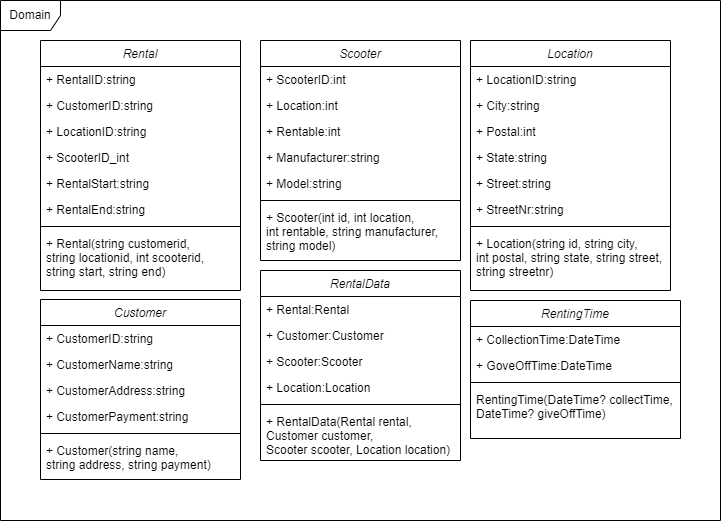

The diagram above was exported from draw.io. Its source (the exported page's mxGraphModel, read from the mxfile embedded in the PNG):
<mxGraphModel dx="1550" dy="948" grid="1" gridSize="10" guides="1" tooltips="1" connect="1" arrows="1" fold="1" page="1" pageScale="1" pageWidth="827" pageHeight="1169" math="0" shadow="0">
  <root>
    <mxCell id="WIyWlLk6GJQsqaUBKTNV-0" />
    <mxCell id="WIyWlLk6GJQsqaUBKTNV-1" parent="WIyWlLk6GJQsqaUBKTNV-0" />
    <mxCell id="zkfFHV4jXpPFQw0GAbJ--0" value="Rental" style="swimlane;fontStyle=2;align=center;verticalAlign=top;childLayout=stackLayout;horizontal=1;startSize=26;horizontalStack=0;resizeParent=1;resizeLast=0;collapsible=1;marginBottom=0;rounded=0;shadow=0;strokeWidth=1;" parent="WIyWlLk6GJQsqaUBKTNV-1" vertex="1">
      <mxGeometry x="40" y="40" width="200" height="250" as="geometry">
        <mxRectangle x="230" y="140" width="160" height="26" as="alternateBounds" />
      </mxGeometry>
    </mxCell>
    <mxCell id="zkfFHV4jXpPFQw0GAbJ--1" value="+ RentalID:string" style="text;align=left;verticalAlign=top;spacingLeft=4;spacingRight=4;overflow=hidden;rotatable=0;points=[[0,0.5],[1,0.5]];portConstraint=eastwest;" parent="zkfFHV4jXpPFQw0GAbJ--0" vertex="1">
      <mxGeometry y="26" width="200" height="26" as="geometry" />
    </mxCell>
    <mxCell id="zkfFHV4jXpPFQw0GAbJ--2" value="+ CustomerID:string" style="text;align=left;verticalAlign=top;spacingLeft=4;spacingRight=4;overflow=hidden;rotatable=0;points=[[0,0.5],[1,0.5]];portConstraint=eastwest;rounded=0;shadow=0;html=0;" parent="zkfFHV4jXpPFQw0GAbJ--0" vertex="1">
      <mxGeometry y="52" width="200" height="26" as="geometry" />
    </mxCell>
    <mxCell id="zkfFHV4jXpPFQw0GAbJ--3" value="+ LocationID:string" style="text;align=left;verticalAlign=top;spacingLeft=4;spacingRight=4;overflow=hidden;rotatable=0;points=[[0,0.5],[1,0.5]];portConstraint=eastwest;rounded=0;shadow=0;html=0;" parent="zkfFHV4jXpPFQw0GAbJ--0" vertex="1">
      <mxGeometry y="78" width="200" height="26" as="geometry" />
    </mxCell>
    <mxCell id="mPlbGyU6Uhk3A5A_tVOu-30" value="+ ScooterID_int" style="text;align=left;verticalAlign=top;spacingLeft=4;spacingRight=4;overflow=hidden;rotatable=0;points=[[0,0.5],[1,0.5]];portConstraint=eastwest;rounded=0;shadow=0;html=0;" vertex="1" parent="zkfFHV4jXpPFQw0GAbJ--0">
      <mxGeometry y="104" width="200" height="26" as="geometry" />
    </mxCell>
    <mxCell id="mPlbGyU6Uhk3A5A_tVOu-31" value="+ RentalStart:string" style="text;align=left;verticalAlign=top;spacingLeft=4;spacingRight=4;overflow=hidden;rotatable=0;points=[[0,0.5],[1,0.5]];portConstraint=eastwest;rounded=0;shadow=0;html=0;" vertex="1" parent="zkfFHV4jXpPFQw0GAbJ--0">
      <mxGeometry y="130" width="200" height="26" as="geometry" />
    </mxCell>
    <mxCell id="mPlbGyU6Uhk3A5A_tVOu-32" value="+ RentalEnd:string" style="text;align=left;verticalAlign=top;spacingLeft=4;spacingRight=4;overflow=hidden;rotatable=0;points=[[0,0.5],[1,0.5]];portConstraint=eastwest;rounded=0;shadow=0;html=0;" vertex="1" parent="zkfFHV4jXpPFQw0GAbJ--0">
      <mxGeometry y="156" width="200" height="26" as="geometry" />
    </mxCell>
    <mxCell id="zkfFHV4jXpPFQw0GAbJ--4" value="" style="line;html=1;strokeWidth=1;align=left;verticalAlign=middle;spacingTop=-1;spacingLeft=3;spacingRight=3;rotatable=0;labelPosition=right;points=[];portConstraint=eastwest;" parent="zkfFHV4jXpPFQw0GAbJ--0" vertex="1">
      <mxGeometry y="182" width="200" height="8" as="geometry" />
    </mxCell>
    <mxCell id="zkfFHV4jXpPFQw0GAbJ--5" value="+ Rental(string customerid, &#10;string locationid, int scooterid, &#10;string start, string end)" style="text;align=left;verticalAlign=top;spacingLeft=4;spacingRight=4;overflow=hidden;rotatable=0;points=[[0,0.5],[1,0.5]];portConstraint=eastwest;" parent="zkfFHV4jXpPFQw0GAbJ--0" vertex="1">
      <mxGeometry y="190" width="200" height="60" as="geometry" />
    </mxCell>
    <mxCell id="mPlbGyU6Uhk3A5A_tVOu-0" value="Scooter" style="swimlane;fontStyle=2;align=center;verticalAlign=top;childLayout=stackLayout;horizontal=1;startSize=26;horizontalStack=0;resizeParent=1;resizeLast=0;collapsible=1;marginBottom=0;rounded=0;shadow=0;strokeWidth=1;" vertex="1" parent="WIyWlLk6GJQsqaUBKTNV-1">
      <mxGeometry x="260" y="40" width="200" height="220" as="geometry">
        <mxRectangle x="230" y="140" width="160" height="26" as="alternateBounds" />
      </mxGeometry>
    </mxCell>
    <mxCell id="mPlbGyU6Uhk3A5A_tVOu-1" value="+ ScooterID:int" style="text;align=left;verticalAlign=top;spacingLeft=4;spacingRight=4;overflow=hidden;rotatable=0;points=[[0,0.5],[1,0.5]];portConstraint=eastwest;" vertex="1" parent="mPlbGyU6Uhk3A5A_tVOu-0">
      <mxGeometry y="26" width="200" height="26" as="geometry" />
    </mxCell>
    <mxCell id="mPlbGyU6Uhk3A5A_tVOu-2" value="+ Location:int" style="text;align=left;verticalAlign=top;spacingLeft=4;spacingRight=4;overflow=hidden;rotatable=0;points=[[0,0.5],[1,0.5]];portConstraint=eastwest;rounded=0;shadow=0;html=0;" vertex="1" parent="mPlbGyU6Uhk3A5A_tVOu-0">
      <mxGeometry y="52" width="200" height="26" as="geometry" />
    </mxCell>
    <mxCell id="mPlbGyU6Uhk3A5A_tVOu-3" value="+ Rentable:int" style="text;align=left;verticalAlign=top;spacingLeft=4;spacingRight=4;overflow=hidden;rotatable=0;points=[[0,0.5],[1,0.5]];portConstraint=eastwest;rounded=0;shadow=0;html=0;" vertex="1" parent="mPlbGyU6Uhk3A5A_tVOu-0">
      <mxGeometry y="78" width="200" height="26" as="geometry" />
    </mxCell>
    <mxCell id="mPlbGyU6Uhk3A5A_tVOu-34" value="+ Manufacturer:string" style="text;align=left;verticalAlign=top;spacingLeft=4;spacingRight=4;overflow=hidden;rotatable=0;points=[[0,0.5],[1,0.5]];portConstraint=eastwest;rounded=0;shadow=0;html=0;" vertex="1" parent="mPlbGyU6Uhk3A5A_tVOu-0">
      <mxGeometry y="104" width="200" height="26" as="geometry" />
    </mxCell>
    <mxCell id="mPlbGyU6Uhk3A5A_tVOu-35" value="+ Model:string" style="text;align=left;verticalAlign=top;spacingLeft=4;spacingRight=4;overflow=hidden;rotatable=0;points=[[0,0.5],[1,0.5]];portConstraint=eastwest;rounded=0;shadow=0;html=0;" vertex="1" parent="mPlbGyU6Uhk3A5A_tVOu-0">
      <mxGeometry y="130" width="200" height="26" as="geometry" />
    </mxCell>
    <mxCell id="mPlbGyU6Uhk3A5A_tVOu-4" value="" style="line;html=1;strokeWidth=1;align=left;verticalAlign=middle;spacingTop=-1;spacingLeft=3;spacingRight=3;rotatable=0;labelPosition=right;points=[];portConstraint=eastwest;" vertex="1" parent="mPlbGyU6Uhk3A5A_tVOu-0">
      <mxGeometry y="156" width="200" height="8" as="geometry" />
    </mxCell>
    <mxCell id="mPlbGyU6Uhk3A5A_tVOu-5" value="+ Scooter(int id, int location, &#10;int rentable, string manufacturer, &#10;string model)" style="text;align=left;verticalAlign=top;spacingLeft=4;spacingRight=4;overflow=hidden;rotatable=0;points=[[0,0.5],[1,0.5]];portConstraint=eastwest;" vertex="1" parent="mPlbGyU6Uhk3A5A_tVOu-0">
      <mxGeometry y="164" width="200" height="56" as="geometry" />
    </mxCell>
    <mxCell id="mPlbGyU6Uhk3A5A_tVOu-6" value="Location" style="swimlane;fontStyle=2;align=center;verticalAlign=top;childLayout=stackLayout;horizontal=1;startSize=26;horizontalStack=0;resizeParent=1;resizeLast=0;collapsible=1;marginBottom=0;rounded=0;shadow=0;strokeWidth=1;" vertex="1" parent="WIyWlLk6GJQsqaUBKTNV-1">
      <mxGeometry x="470" y="40" width="200" height="250" as="geometry">
        <mxRectangle x="230" y="140" width="160" height="26" as="alternateBounds" />
      </mxGeometry>
    </mxCell>
    <mxCell id="mPlbGyU6Uhk3A5A_tVOu-7" value="+ LocationID:string" style="text;align=left;verticalAlign=top;spacingLeft=4;spacingRight=4;overflow=hidden;rotatable=0;points=[[0,0.5],[1,0.5]];portConstraint=eastwest;" vertex="1" parent="mPlbGyU6Uhk3A5A_tVOu-6">
      <mxGeometry y="26" width="200" height="26" as="geometry" />
    </mxCell>
    <mxCell id="mPlbGyU6Uhk3A5A_tVOu-8" value="+ City:string" style="text;align=left;verticalAlign=top;spacingLeft=4;spacingRight=4;overflow=hidden;rotatable=0;points=[[0,0.5],[1,0.5]];portConstraint=eastwest;rounded=0;shadow=0;html=0;" vertex="1" parent="mPlbGyU6Uhk3A5A_tVOu-6">
      <mxGeometry y="52" width="200" height="26" as="geometry" />
    </mxCell>
    <mxCell id="mPlbGyU6Uhk3A5A_tVOu-9" value="+ Postal:int" style="text;align=left;verticalAlign=top;spacingLeft=4;spacingRight=4;overflow=hidden;rotatable=0;points=[[0,0.5],[1,0.5]];portConstraint=eastwest;rounded=0;shadow=0;html=0;" vertex="1" parent="mPlbGyU6Uhk3A5A_tVOu-6">
      <mxGeometry y="78" width="200" height="26" as="geometry" />
    </mxCell>
    <mxCell id="mPlbGyU6Uhk3A5A_tVOu-36" value="+ State:string" style="text;align=left;verticalAlign=top;spacingLeft=4;spacingRight=4;overflow=hidden;rotatable=0;points=[[0,0.5],[1,0.5]];portConstraint=eastwest;rounded=0;shadow=0;html=0;" vertex="1" parent="mPlbGyU6Uhk3A5A_tVOu-6">
      <mxGeometry y="104" width="200" height="26" as="geometry" />
    </mxCell>
    <mxCell id="mPlbGyU6Uhk3A5A_tVOu-37" value="+ Street:string" style="text;align=left;verticalAlign=top;spacingLeft=4;spacingRight=4;overflow=hidden;rotatable=0;points=[[0,0.5],[1,0.5]];portConstraint=eastwest;rounded=0;shadow=0;html=0;" vertex="1" parent="mPlbGyU6Uhk3A5A_tVOu-6">
      <mxGeometry y="130" width="200" height="26" as="geometry" />
    </mxCell>
    <mxCell id="mPlbGyU6Uhk3A5A_tVOu-38" value="+ StreetNr:string" style="text;align=left;verticalAlign=top;spacingLeft=4;spacingRight=4;overflow=hidden;rotatable=0;points=[[0,0.5],[1,0.5]];portConstraint=eastwest;rounded=0;shadow=0;html=0;" vertex="1" parent="mPlbGyU6Uhk3A5A_tVOu-6">
      <mxGeometry y="156" width="200" height="26" as="geometry" />
    </mxCell>
    <mxCell id="mPlbGyU6Uhk3A5A_tVOu-10" value="" style="line;html=1;strokeWidth=1;align=left;verticalAlign=middle;spacingTop=-1;spacingLeft=3;spacingRight=3;rotatable=0;labelPosition=right;points=[];portConstraint=eastwest;" vertex="1" parent="mPlbGyU6Uhk3A5A_tVOu-6">
      <mxGeometry y="182" width="200" height="8" as="geometry" />
    </mxCell>
    <mxCell id="mPlbGyU6Uhk3A5A_tVOu-11" value="+ Location(string id, string city, &#10;int postal, string state, string street, &#10;string streetnr)" style="text;align=left;verticalAlign=top;spacingLeft=4;spacingRight=4;overflow=hidden;rotatable=0;points=[[0,0.5],[1,0.5]];portConstraint=eastwest;" vertex="1" parent="mPlbGyU6Uhk3A5A_tVOu-6">
      <mxGeometry y="190" width="200" height="60" as="geometry" />
    </mxCell>
    <mxCell id="mPlbGyU6Uhk3A5A_tVOu-12" value="Customer" style="swimlane;fontStyle=2;align=center;verticalAlign=top;childLayout=stackLayout;horizontal=1;startSize=26;horizontalStack=0;resizeParent=1;resizeLast=0;collapsible=1;marginBottom=0;rounded=0;shadow=0;strokeWidth=1;" vertex="1" parent="WIyWlLk6GJQsqaUBKTNV-1">
      <mxGeometry x="40" y="299" width="200" height="180" as="geometry">
        <mxRectangle x="230" y="140" width="160" height="26" as="alternateBounds" />
      </mxGeometry>
    </mxCell>
    <mxCell id="mPlbGyU6Uhk3A5A_tVOu-13" value="+ CustomerID:string" style="text;align=left;verticalAlign=top;spacingLeft=4;spacingRight=4;overflow=hidden;rotatable=0;points=[[0,0.5],[1,0.5]];portConstraint=eastwest;" vertex="1" parent="mPlbGyU6Uhk3A5A_tVOu-12">
      <mxGeometry y="26" width="200" height="26" as="geometry" />
    </mxCell>
    <mxCell id="mPlbGyU6Uhk3A5A_tVOu-14" value="+ CustomerName:string" style="text;align=left;verticalAlign=top;spacingLeft=4;spacingRight=4;overflow=hidden;rotatable=0;points=[[0,0.5],[1,0.5]];portConstraint=eastwest;rounded=0;shadow=0;html=0;" vertex="1" parent="mPlbGyU6Uhk3A5A_tVOu-12">
      <mxGeometry y="52" width="200" height="26" as="geometry" />
    </mxCell>
    <mxCell id="mPlbGyU6Uhk3A5A_tVOu-15" value="+ CustomerAddress:string" style="text;align=left;verticalAlign=top;spacingLeft=4;spacingRight=4;overflow=hidden;rotatable=0;points=[[0,0.5],[1,0.5]];portConstraint=eastwest;rounded=0;shadow=0;html=0;" vertex="1" parent="mPlbGyU6Uhk3A5A_tVOu-12">
      <mxGeometry y="78" width="200" height="26" as="geometry" />
    </mxCell>
    <mxCell id="mPlbGyU6Uhk3A5A_tVOu-39" value="+ CustomerPayment:string" style="text;align=left;verticalAlign=top;spacingLeft=4;spacingRight=4;overflow=hidden;rotatable=0;points=[[0,0.5],[1,0.5]];portConstraint=eastwest;rounded=0;shadow=0;html=0;" vertex="1" parent="mPlbGyU6Uhk3A5A_tVOu-12">
      <mxGeometry y="104" width="200" height="26" as="geometry" />
    </mxCell>
    <mxCell id="mPlbGyU6Uhk3A5A_tVOu-16" value="" style="line;html=1;strokeWidth=1;align=left;verticalAlign=middle;spacingTop=-1;spacingLeft=3;spacingRight=3;rotatable=0;labelPosition=right;points=[];portConstraint=eastwest;" vertex="1" parent="mPlbGyU6Uhk3A5A_tVOu-12">
      <mxGeometry y="130" width="200" height="8" as="geometry" />
    </mxCell>
    <mxCell id="mPlbGyU6Uhk3A5A_tVOu-17" value="+ Customer(string name, &#10;string address, string payment)" style="text;align=left;verticalAlign=top;spacingLeft=4;spacingRight=4;overflow=hidden;rotatable=0;points=[[0,0.5],[1,0.5]];portConstraint=eastwest;" vertex="1" parent="mPlbGyU6Uhk3A5A_tVOu-12">
      <mxGeometry y="138" width="200" height="42" as="geometry" />
    </mxCell>
    <mxCell id="mPlbGyU6Uhk3A5A_tVOu-18" value="RentalData" style="swimlane;fontStyle=2;align=center;verticalAlign=top;childLayout=stackLayout;horizontal=1;startSize=26;horizontalStack=0;resizeParent=1;resizeLast=0;collapsible=1;marginBottom=0;rounded=0;shadow=0;strokeWidth=1;" vertex="1" parent="WIyWlLk6GJQsqaUBKTNV-1">
      <mxGeometry x="260" y="270" width="200" height="190" as="geometry">
        <mxRectangle x="230" y="140" width="160" height="26" as="alternateBounds" />
      </mxGeometry>
    </mxCell>
    <mxCell id="mPlbGyU6Uhk3A5A_tVOu-19" value="+ Rental:Rental" style="text;align=left;verticalAlign=top;spacingLeft=4;spacingRight=4;overflow=hidden;rotatable=0;points=[[0,0.5],[1,0.5]];portConstraint=eastwest;" vertex="1" parent="mPlbGyU6Uhk3A5A_tVOu-18">
      <mxGeometry y="26" width="200" height="26" as="geometry" />
    </mxCell>
    <mxCell id="mPlbGyU6Uhk3A5A_tVOu-20" value="+ Customer:Customer" style="text;align=left;verticalAlign=top;spacingLeft=4;spacingRight=4;overflow=hidden;rotatable=0;points=[[0,0.5],[1,0.5]];portConstraint=eastwest;rounded=0;shadow=0;html=0;" vertex="1" parent="mPlbGyU6Uhk3A5A_tVOu-18">
      <mxGeometry y="52" width="200" height="26" as="geometry" />
    </mxCell>
    <mxCell id="mPlbGyU6Uhk3A5A_tVOu-21" value="+ Scooter:Scooter" style="text;align=left;verticalAlign=top;spacingLeft=4;spacingRight=4;overflow=hidden;rotatable=0;points=[[0,0.5],[1,0.5]];portConstraint=eastwest;rounded=0;shadow=0;html=0;" vertex="1" parent="mPlbGyU6Uhk3A5A_tVOu-18">
      <mxGeometry y="78" width="200" height="26" as="geometry" />
    </mxCell>
    <mxCell id="mPlbGyU6Uhk3A5A_tVOu-40" value="+ Location:Location" style="text;align=left;verticalAlign=top;spacingLeft=4;spacingRight=4;overflow=hidden;rotatable=0;points=[[0,0.5],[1,0.5]];portConstraint=eastwest;rounded=0;shadow=0;html=0;" vertex="1" parent="mPlbGyU6Uhk3A5A_tVOu-18">
      <mxGeometry y="104" width="200" height="26" as="geometry" />
    </mxCell>
    <mxCell id="mPlbGyU6Uhk3A5A_tVOu-22" value="" style="line;html=1;strokeWidth=1;align=left;verticalAlign=middle;spacingTop=-1;spacingLeft=3;spacingRight=3;rotatable=0;labelPosition=right;points=[];portConstraint=eastwest;" vertex="1" parent="mPlbGyU6Uhk3A5A_tVOu-18">
      <mxGeometry y="130" width="200" height="8" as="geometry" />
    </mxCell>
    <mxCell id="mPlbGyU6Uhk3A5A_tVOu-23" value="+ RentalData(Rental rental, &#10;Customer customer, &#10;Scooter scooter, Location location)" style="text;align=left;verticalAlign=top;spacingLeft=4;spacingRight=4;overflow=hidden;rotatable=0;points=[[0,0.5],[1,0.5]];portConstraint=eastwest;" vertex="1" parent="mPlbGyU6Uhk3A5A_tVOu-18">
      <mxGeometry y="138" width="200" height="52" as="geometry" />
    </mxCell>
    <mxCell id="mPlbGyU6Uhk3A5A_tVOu-24" value="RentingTime" style="swimlane;fontStyle=2;align=center;verticalAlign=top;childLayout=stackLayout;horizontal=1;startSize=26;horizontalStack=0;resizeParent=1;resizeLast=0;collapsible=1;marginBottom=0;rounded=0;shadow=0;strokeWidth=1;" vertex="1" parent="WIyWlLk6GJQsqaUBKTNV-1">
      <mxGeometry x="470" y="300" width="210" height="138" as="geometry">
        <mxRectangle x="230" y="140" width="160" height="26" as="alternateBounds" />
      </mxGeometry>
    </mxCell>
    <mxCell id="mPlbGyU6Uhk3A5A_tVOu-25" value="+ CollectionTime:DateTime" style="text;align=left;verticalAlign=top;spacingLeft=4;spacingRight=4;overflow=hidden;rotatable=0;points=[[0,0.5],[1,0.5]];portConstraint=eastwest;" vertex="1" parent="mPlbGyU6Uhk3A5A_tVOu-24">
      <mxGeometry y="26" width="210" height="26" as="geometry" />
    </mxCell>
    <mxCell id="mPlbGyU6Uhk3A5A_tVOu-26" value="+ GoveOffTime:DateTime" style="text;align=left;verticalAlign=top;spacingLeft=4;spacingRight=4;overflow=hidden;rotatable=0;points=[[0,0.5],[1,0.5]];portConstraint=eastwest;rounded=0;shadow=0;html=0;" vertex="1" parent="mPlbGyU6Uhk3A5A_tVOu-24">
      <mxGeometry y="52" width="210" height="26" as="geometry" />
    </mxCell>
    <mxCell id="mPlbGyU6Uhk3A5A_tVOu-28" value="" style="line;html=1;strokeWidth=1;align=left;verticalAlign=middle;spacingTop=-1;spacingLeft=3;spacingRight=3;rotatable=0;labelPosition=right;points=[];portConstraint=eastwest;" vertex="1" parent="mPlbGyU6Uhk3A5A_tVOu-24">
      <mxGeometry y="78" width="210" height="8" as="geometry" />
    </mxCell>
    <mxCell id="mPlbGyU6Uhk3A5A_tVOu-29" value="RentingTime(DateTime? collectTime, &#10;DateTime? giveOffTime)" style="text;align=left;verticalAlign=top;spacingLeft=4;spacingRight=4;overflow=hidden;rotatable=0;points=[[0,0.5],[1,0.5]];portConstraint=eastwest;" vertex="1" parent="mPlbGyU6Uhk3A5A_tVOu-24">
      <mxGeometry y="86" width="210" height="44" as="geometry" />
    </mxCell>
    <mxCell id="mPlbGyU6Uhk3A5A_tVOu-41" value="Domain" style="shape=umlFrame;whiteSpace=wrap;html=1;" vertex="1" parent="WIyWlLk6GJQsqaUBKTNV-1">
      <mxGeometry width="720" height="520" as="geometry" />
    </mxCell>
  </root>
</mxGraphModel>